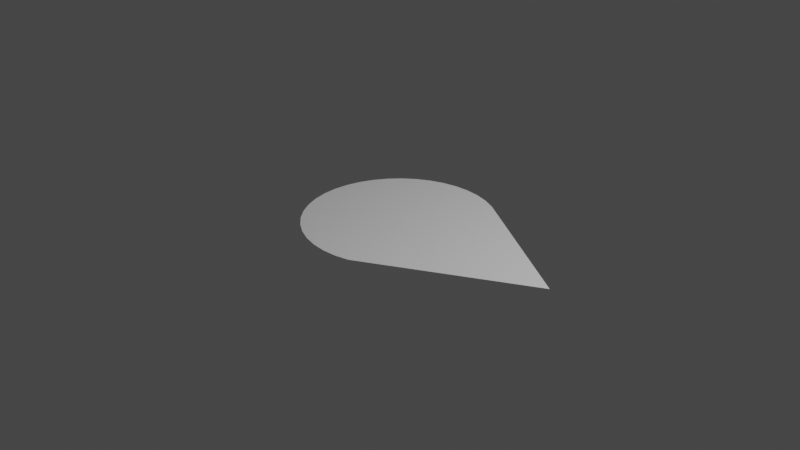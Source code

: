 # Source: Dial.blend  (saved by Blender 2.80.75; exported with 4.5.12 LTS)
import bpy
from mathutils import Matrix  # noqa: F401  (used for matrix-valued properties, if any)

bpy.ops.wm.read_factory_settings(use_empty=True)
scene = bpy.context.scene
scene.name = 'Scene'

# ---- collections
col_collection = bpy.data.collections.new('Collection'); scene.collection.children.link(col_collection)

# ---- materials (node trees are filled in below, after node groups)
mat_material = bpy.data.materials.new('Material')
mat_material.alpha_threshold = 0.0
mat_material.use_transparent_shadow = False
mat_material.line_color = (0.0, 0.0, 0.0, 1.0)

# ---- material node trees
mat_material.use_nodes = True; mat_material.node_tree.nodes.clear()
_N = mat_material.node_tree.nodes; _L = mat_material.node_tree.links
n0 = _N.new('ShaderNodeOutputMaterial'); n0.name = 'Material Output'; n0.location = (300, 300)
n1 = _N.new('ShaderNodeBsdfPrincipled'); n1.name = 'Principled BSDF'; n1.location = (10, 300)
n1.distribution = 'GGX'
n1.subsurface_method = 'BURLEY'
n1.inputs[2].default_value = 0.4
n1.inputs[3].default_value = 1.45
n1.inputs[27].default_value = (0.0, 0.0, 0.0, 1.0)
n1.inputs[28].default_value = 1.0
_L.new(n1.outputs[0], n0.inputs[0])
n0.is_active_output = True

# ---- world
world_world = bpy.data.worlds.new('World'); scene.world = world_world
world_world.use_nodes = True; world_world.node_tree.nodes.clear()
_N = world_world.node_tree.nodes; _L = world_world.node_tree.links
n0 = _N.new('ShaderNodeOutputWorld'); n0.name = 'World Output'; n0.location = (300, 300)
n1 = _N.new('ShaderNodeBackground'); n1.name = 'Background'; n1.location = (10, 300)
n1.inputs[0].default_value = (0.05088, 0.05088, 0.05088, 1.0)
_L.new(n1.outputs[0], n0.inputs[0])
n0.is_active_output = True
world_world.color = (0.05088, 0.05088, 0.05088)
world_world.use_sun_shadow = False
world_world.sun_shadow_jitter_overblur = 0.0

# ---- cameras
cam_camera = bpy.data.cameras.new('Camera')
cam_camera.clip_end = 100.0
cam_camera.ortho_scale = 7.314

# ---- lights
light_light = bpy.data.lights.new('Light', 'POINT')
light_light.transmission_factor = 0.0
light_light.energy = 1000.0
light_light.shadow_soft_size = 0.1
light_light.shadow_maximum_resolution = 0.006
light_light.use_absolute_resolution = True

# ---- meshes
me_cube = bpy.data.meshes.new('Cube')
me_cube.from_pydata([(0.0, 1.0, 0.0), (-0.1564, 0.9877, 0.0), (-0.309, 0.9511, 0.0), (-0.454, 0.891, 0.0), (-0.5878, 0.809, 0.0), (-0.7071, 0.7071, 0.0), (-0.809, 0.5878, 0.0), (-0.891, 0.454, 0.0), (-0.9511, 0.309, 0.0), (-0.9877, 0.1564, 0.0), (-1.0, -1.629e-07, 0.0), (-0.9877, -0.1564, 0.0), (-0.9511, -0.309, 0.0), (-0.891, -0.454, 0.0), (-0.809, -0.5878, 0.0), (-0.7071, -0.7071, 0.0), (-0.5878, -0.809, 0.0), (-0.454, -0.891, 0.0), (-0.309, -0.9511, 0.0), (-0.1564, -0.9877, 0.0), (8.027e-07, -1.0, 0.0), (0.1564, -0.9877, 0.0), (0.309, -0.9511, 0.0), (1.97, 1.442e-06, 0.0), (0.454, 0.891, 0.0), (0.309, 0.9511, 0.0), (0.1564, 0.9877, 0.0)], [], [(0, 26, 25, 24, 23, 22, 21, 20, 19, 18, 17, 16, 15, 14, 13, 12, 11, 10, 9, 8, 7, 6, 5, 4, 3, 2, 1)])
_uv = me_cube.uv_layers.new(name='UVMap')
_uv.uv.foreach_set('vector', [0.04845, 0.4478, 0.08108, 0.3999, 0.1208, 0.3577, 0.1666, 0.3223, 0.7302, 8.544e-05, 0.7302, 0.7067, 0.7139, 0.7623, 0.6892, 0.8146, 0.6565, 0.8625, 0.6168, 0.9046, 0.571, 0.9401, 0.5202, 0.9679, 0.4656, 0.9874, 0.4087, 0.9982, 0.3508, 0.9999, 0.2933, 0.9926, 0.2377, 0.9763, 0.1854, 0.9516, 0.1375, 0.9189, 0.09535, 0.8792, 0.05992, 0.8334, 0.0321, 0.7826, 0.01257, 0.728, 0.001809, 0.6711, 8.544e-05, 0.6132, 0.007441, 0.5557, 0.02369, 0.5001])
_ca = me_cube.color_attributes.new('Col', 'BYTE_COLOR', 'CORNER')
_ca.data.foreach_set('color', [1.0, 1.0, 1.0, 1.0, 1.0, 1.0, 1.0, 1.0, 1.0, 1.0, 1.0, 1.0, 1.0, 1.0, 1.0, 1.0, 1.0, 1.0, 1.0, 1.0, 1.0, 1.0, 1.0, 1.0, 1.0, 1.0, 1.0, 1.0, 1.0, 1.0, 1.0, 1.0, 1.0, 1.0, 1.0, 1.0, 1.0, 1.0, 1.0, 1.0, 1.0, 1.0, 1.0, 1.0, 1.0, 1.0, 1.0, 1.0, 1.0, 1.0, 1.0, 1.0, 1.0, 1.0, 1.0, 1.0, 1.0, 1.0, 1.0, 1.0, 1.0, 1.0, 1.0, 1.0, 1.0, 1.0, 1.0, 1.0, 1.0, 1.0, 1.0, 1.0, 1.0, 1.0, 1.0, 1.0, 1.0, 1.0, 1.0, 1.0, 1.0, 1.0, 1.0, 1.0, 1.0, 1.0, 1.0, 1.0, 1.0, 1.0, 1.0, 1.0, 1.0, 1.0, 1.0, 1.0, 1.0, 1.0, 1.0, 1.0, 1.0, 1.0, 1.0, 1.0, 1.0, 1.0, 1.0, 1.0])
me_cube.materials.append(mat_material)
me_cube.use_remesh_preserve_volume = False
me_cube.use_remesh_preserve_attributes = False
me_cube.use_mirror_vertex_groups = False
me_cube.update()

# ---- objects
ob_cube = bpy.data.objects.new('Cube', me_cube)
ob_light = bpy.data.objects.new('Light', light_light)
ob_camera = bpy.data.objects.new('Camera', cam_camera)

# ---- transforms, parenting, visibility, modifiers, constraints
ob_cube.location = (0.0, 0.0, 0.0)
ob_cube.lock_rotations_4d = False
ob_cube.empty_display_type = 'ARROWS'
ob_cube.lineart.crease_threshold = 0.0
ob_light.location = (4.076, 1.005, 5.904)
ob_light.rotation_euler = (0.6503, 0.05522, 1.866)
ob_light.lock_rotations_4d = False
ob_light.empty_display_type = 'ARROWS'
ob_light.color = (0.0, 0.0, 0.0, 0.0)
ob_light.lineart.crease_threshold = 0.0
ob_camera.location = (7.359, -6.926, 4.958)
ob_camera.rotation_euler = (1.109, 0.0, 0.8149)
ob_camera.lock_rotations_4d = False
ob_camera.empty_display_type = 'ARROWS'
ob_camera.color = (0.0, 0.0, 0.0, 0.0)
ob_camera.display_type = 'WIRE'
ob_camera.lineart.crease_threshold = 0.0

# ---- collection membership
col_collection.objects.link(ob_cube)
col_collection.objects.link(ob_light)
col_collection.objects.link(ob_camera)

# ---- scene / render settings (as saved in the file)
scene.camera = ob_camera
scene.frame_start = 1; scene.frame_end = 250; scene.frame_set(1)
scene.render.engine = 'BLENDER_EEVEE_NEXT'
scene.cycles.use_denoising = False
scene.cycles.samples = 128
scene.cycles.sampling_pattern = 'TABULATED_SOBOL'
scene.cycles.use_adaptive_sampling = False
scene.cycles.use_light_tree = False
scene.view_settings.view_transform = 'Filmic'
bpy.context.view_layer.update()
